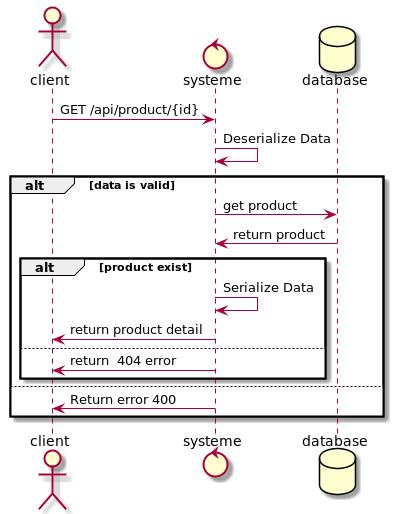

The diagram above was rendered by PlantUML. Its source (embedded in the PNG):
@startuml
actor client
control systeme
database database

client -> systeme : GET /api/product/{id}
systeme -> systeme : Deserialize Data

alt data is valid
systeme -> database : get product
database -> systeme:  return product
alt product exist

systeme -> systeme : Serialize Data
systeme -> client : return product detail
else
systeme ->client : return  404 error
end

else
systeme -> client : Return error 400
end

@enduml